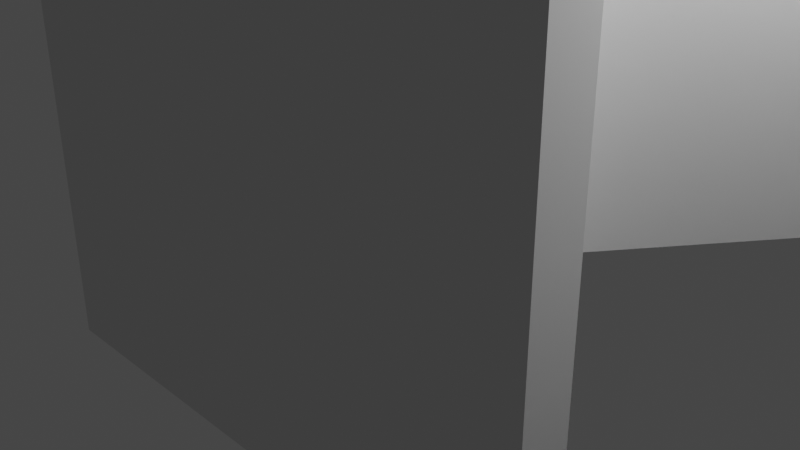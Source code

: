 # Source: bracket.blend  (saved by Blender 2.80.45; exported with 4.5.12 LTS)
import bpy
from mathutils import Matrix  # noqa: F401  (used for matrix-valued properties, if any)

bpy.ops.wm.read_factory_settings(use_empty=True)
scene = bpy.context.scene
scene.name = 'Scene'

# ---- collections
col_collection = bpy.data.collections.new('Collection'); scene.collection.children.link(col_collection)

# ---- world
world_world = bpy.data.worlds.new('World'); scene.world = world_world
world_world.use_nodes = True; world_world.node_tree.nodes.clear()
_N = world_world.node_tree.nodes; _L = world_world.node_tree.links
n0 = _N.new('ShaderNodeOutputWorld'); n0.name = 'World Output'; n0.location = (300, 300)
n1 = _N.new('ShaderNodeBackground'); n1.name = 'Background'; n1.location = (10, 300)
n1.inputs[0].default_value = (0.05088, 0.05088, 0.05088, 1.0)
_L.new(n1.outputs[0], n0.inputs[0])
n0.is_active_output = True
world_world.color = (0.05088, 0.05088, 0.05088)
world_world.use_sun_shadow = False
world_world.sun_shadow_jitter_overblur = 0.0

# ---- cameras
cam_camera = bpy.data.cameras.new('Camera')
cam_camera.clip_end = 100.0
cam_camera.ortho_scale = 7.314
cam_camera.dof.focus_distance = 0.0
cam_camera.dof.aperture_fstop = 128.0

# ---- lights
light_light = bpy.data.lights.new('Light', 'POINT')
light_light.transmission_factor = 0.0
light_light.cutoff_distance = 30.0
light_light.energy = 1000.0
light_light.shadow_buffer_clip_start = 1.001
light_light.shadow_soft_size = 0.1
light_light.shadow_maximum_resolution = 0.006
light_light.use_absolute_resolution = True

# ---- meshes
me_plane = bpy.data.meshes.new('Plane')
me_plane.from_pydata([(3.313, -1.915, -2.0), (3.313, -1.915, 2.0), (-8.583e-09, -1.915, -2.0), (-8.583e-09, 1.766, 2.0), (0.3936, 1.766, 2.0), (3.313, -1.386, 2.0), (-8.583e-09, 1.766, -2.0), (0.3936, 1.766, -2.0), (3.313, -1.386, -2.0), (2.201, -1.047, -2.0), (0.2616, 1.047, -2.0), (0.0, 1.047, -2.0), (2.201, -1.047, 2.0), (0.2616, 1.047, 2.0), (0.0, 1.047, 2.0), (0.0, -1.268, -2.0), (-8.583e-09, -1.915, 2.0), (2.201, -1.268, -2.0), (0.0, -1.268, 2.0), (2.201, -1.268, 2.0), (3.313, -1.386, 6.0), (2.201, -1.047, 6.0), (3.313, -1.915, 6.0), (2.201, -1.268, 6.0), (0.0, -1.268, 6.0), (-8.583e-09, 1.766, 6.0), (0.0, 1.047, 6.0), (0.2616, 1.047, 6.0), (0.3936, 1.766, 6.0), (-8.583e-09, -1.915, 6.0), (2.34, -0.3358, -2.0), (1.367, 0.7149, -2.0), (1.555, -0.3491, -2.0), (0.9082, 0.3491, -2.0), (1.555, -0.3491, 2.0), (0.9082, 0.3491, 2.0), (2.34, -0.3358, 2.0), (1.367, 0.7149, 2.0), (1.555, -0.3491, 6.0), (0.9082, 0.3491, 6.0), (2.34, -0.3358, 6.0), (1.367, 0.7149, 6.0), (0.0, 1.766, 3.376), (0.3936, 1.766, 3.376), (3.313, -1.386, 3.376), (3.313, -1.915, 3.376), (0.0, -1.915, 3.376), (2.34, -0.3358, 3.376), (1.367, 0.7149, 3.376), (0.0, -1.915, 0.6237), (3.313, -1.915, 0.6237), (0.0, 1.766, 0.6237), (3.313, -1.386, 0.6237), (0.3936, 1.766, 0.6237), (2.34, -0.3358, 0.6237), (1.367, 0.7149, 0.6237), (4.078, 2.121, 2.0), (2.346, 2.121, 2.0), (4.078, 2.121, 0.6237), (2.346, 2.121, 0.6237), (4.078, 2.121, 3.376), (2.346, 2.121, 3.376), (4.078, 3.036, 2.0), (2.346, 3.036, 2.0), (4.078, 3.036, 0.6237), (2.346, 3.036, 0.6237), (4.078, 3.036, 3.376), (2.346, 3.036, 3.376), (4.078, 3.742, 2.0), (3.011, 3.742, 2.0), (4.078, 3.742, 0.6237), (3.011, 3.742, 0.6237), (4.078, 3.742, 3.376), (3.011, 3.742, 3.376), (5.016, 3.036, 0.6237), (5.016, 3.036, 2.0), (5.016, 3.036, 3.376), (5.016, 3.742, 0.6237), (5.016, 3.742, 2.0), (5.016, 3.742, 3.376), (5.921, 3.036, 1.406), (5.921, 3.036, 2.0), (5.921, 3.036, 2.594), (5.921, 3.742, 1.406), (5.921, 3.742, 2.0), (5.921, 3.742, 2.594)], [], [(33, 35, 13, 10), (10, 13, 14, 11), (45, 44, 20, 22), (12, 19, 23, 21), (17, 9, 8, 0), (43, 42, 25, 28), (33, 10, 7, 31), (19, 18, 24, 23), (52, 5, 1, 50), (49, 50, 1, 16), (53, 51, 3, 4), (55, 53, 4, 37), (10, 11, 6, 7), (15, 18, 19, 17), (15, 17, 0, 2), (9, 17, 19, 12), (14, 13, 27, 26), (38, 21, 20, 40), (26, 27, 28, 25), (23, 24, 29, 22), (21, 23, 22, 20), (46, 45, 22, 29), (34, 12, 21, 38), (48, 43, 28, 41), (44, 47, 40, 20), (47, 48, 41, 40), (13, 35, 39, 27), (35, 34, 38, 39), (27, 39, 41, 28), (39, 38, 40, 41), (52, 54, 36, 5), (48, 47, 60, 61), (9, 32, 30, 8), (32, 33, 31, 30), (9, 12, 34, 32), (32, 34, 35, 33), (54, 55, 59, 58), (5, 36, 47, 44), (37, 4, 43, 48), (16, 1, 45, 46), (4, 3, 42, 43), (1, 5, 44, 45), (30, 31, 55, 54), (8, 30, 54, 52), (31, 7, 53, 55), (7, 6, 51, 53), (2, 0, 50, 49), (8, 52, 50, 0), (60, 56, 62, 66), (61, 60, 66, 67), (36, 54, 58, 56), (47, 36, 56, 60), (55, 37, 57, 59), (37, 48, 61, 57), (63, 67, 73, 69), (64, 65, 71, 70), (56, 58, 64, 62), (58, 59, 65, 64), (57, 61, 67, 63), (59, 57, 63, 65), (70, 71, 69, 68), (68, 69, 73, 72), (65, 63, 69, 71), (67, 66, 72, 73), (68, 72, 79, 78), (64, 70, 77, 74), (77, 78, 84, 83), (74, 77, 83, 80), (70, 68, 78, 77), (72, 66, 76, 79), (66, 62, 75, 76), (62, 64, 74, 75), (82, 81, 84, 85), (81, 80, 83, 84), (75, 74, 80, 81), (79, 76, 82, 85), (78, 79, 85, 84), (76, 75, 81, 82)])
_uv = me_plane.uv_layers.new(name='UVMap')
_uv.uv.foreach_set('vector', [1.0, 0.6667, 1.0, 0.6667, 1.0, 1.0, 1.0, 1.0, 1.0, 1.0, 1.0, 1.0, 0.5, 1.0, 0.5, 1.0, 1.0, 0.0, 1.0, 0.0, 1.0, 0.0, 1.0, 0.0, 1.0, 0.0, 1.0, 0.0, 1.0, 0.0, 1.0, 0.0, 1.0, 0.0, 1.0, 0.0, 1.0, 0.0, 1.0, 0.0, 1.0, 1.0, 0.5, 1.0, 0.5, 1.0, 1.0, 1.0, 1.0, 0.6667, 1.0, 1.0, 1.0, 1.0, 1.0, 0.6667, 1.0, 0.0, 0.5, 0.0, 0.5, 0.0, 1.0, 0.0, 1.0, 0.0, 1.0, 0.0, 1.0, 0.0, 1.0, 0.0, 0.5, 0.0, 1.0, 0.0, 1.0, 0.0, 0.5, 0.0, 1.0, 1.0, 0.5, 1.0, 0.5, 1.0, 1.0, 1.0, 1.0, 0.6667, 1.0, 1.0, 1.0, 1.0, 1.0, 0.6667, 1.0, 1.0, 0.5, 1.0, 0.5, 1.0, 1.0, 1.0, 0.5, 0.0, 0.5, 0.0, 1.0, 0.0, 1.0, 0.0, 0.5, 0.0, 1.0, 0.0, 1.0, 0.0, 0.5, 0.0, 1.0, 0.0, 1.0, 0.0, 1.0, 0.0, 1.0, 0.0, 0.5, 1.0, 1.0, 1.0, 1.0, 1.0, 0.5, 1.0, 1.0, 0.3333, 1.0, 0.0, 1.0, 0.0, 1.0, 0.3333, 0.5, 1.0, 1.0, 1.0, 1.0, 1.0, 0.5, 1.0, 1.0, 0.0, 0.5, 0.0, 0.5, 0.0, 1.0, 0.0, 1.0, 0.0, 1.0, 0.0, 1.0, 0.0, 1.0, 0.0, 0.5, 0.0, 1.0, 0.0, 1.0, 0.0, 0.5, 0.0, 1.0, 0.3333, 1.0, 0.0, 1.0, 0.0, 1.0, 0.3333, 1.0, 0.6667, 1.0, 1.0, 1.0, 1.0, 1.0, 0.6667, 1.0, 0.0, 1.0, 0.3333, 1.0, 0.3333, 1.0, 0.0, 1.0, 0.3333, 1.0, 0.6667, 1.0, 0.6667, 1.0, 0.3333, 1.0, 1.0, 1.0, 0.6667, 1.0, 0.6667, 1.0, 1.0, 1.0, 0.6667, 1.0, 0.3333, 1.0, 0.3333, 1.0, 0.6667, 1.0, 1.0, 1.0, 0.6667, 1.0, 0.6667, 1.0, 1.0, 1.0, 0.6667, 1.0, 0.3333, 1.0, 0.3333, 1.0, 0.6667, 1.0, 0.0, 1.0, 0.3333, 1.0, 0.3333, 1.0, 0.0, 1.0, 0.6667, 1.0, 0.3333, 1.0, 0.3333, 1.0, 0.6667, 1.0, 0.0, 1.0, 0.3333, 1.0, 0.3333, 1.0, 0.0, 1.0, 0.3333, 1.0, 0.6667, 1.0, 0.6667, 1.0, 0.3333, 1.0, 0.0, 1.0, 0.0, 1.0, 0.3333, 1.0, 0.3333, 1.0, 0.3333, 1.0, 0.3333, 1.0, 0.6667, 1.0, 0.6667, 1.0, 0.3333, 1.0, 0.6667, 1.0, 0.6667, 1.0, 0.3333, 1.0, 0.0, 1.0, 0.3333, 1.0, 0.3333, 1.0, 0.0, 1.0, 0.6667, 1.0, 1.0, 1.0, 1.0, 1.0, 0.6667, 0.5, 0.0, 1.0, 0.0, 1.0, 0.0, 0.5, 0.0, 1.0, 1.0, 0.5, 1.0, 0.5, 1.0, 1.0, 1.0, 1.0, 0.0, 1.0, 0.0, 1.0, 0.0, 1.0, 0.0, 1.0, 0.3333, 1.0, 0.6667, 1.0, 0.6667, 1.0, 0.3333, 1.0, 0.0, 1.0, 0.3333, 1.0, 0.3333, 1.0, 0.0, 1.0, 0.6667, 1.0, 1.0, 1.0, 1.0, 1.0, 0.6667, 1.0, 1.0, 0.5, 1.0, 0.5, 1.0, 1.0, 1.0, 0.5, 0.0, 1.0, 0.0, 1.0, 0.0, 0.5, 0.0, 1.0, 0.0, 1.0, 0.0, 1.0, 0.0, 1.0, 0.0, 1.0, 0.3333, 1.0, 0.3333, 1.0, 0.3333, 1.0, 0.3333, 1.0, 0.6667, 1.0, 0.3333, 1.0, 0.3333, 1.0, 0.6667, 1.0, 0.3333, 1.0, 0.3333, 1.0, 0.3333, 1.0, 0.3333, 1.0, 0.3333, 1.0, 0.3333, 1.0, 0.3333, 1.0, 0.3333, 1.0, 0.6667, 1.0, 0.6667, 1.0, 0.6667, 1.0, 0.6667, 1.0, 0.6667, 1.0, 0.6667, 1.0, 0.6667, 1.0, 0.6667, 1.0, 0.6667, 1.0, 0.6667, 1.0, 0.5388, 1.0, 0.5388, 1.0, 0.3333, 1.0, 0.6667, 1.0, 0.5388, 1.0, 0.3333, 1.0, 0.3333, 1.0, 0.3333, 1.0, 0.3333, 1.0, 0.3333, 1.0, 0.3333, 1.0, 0.6667, 1.0, 0.6667, 1.0, 0.3333, 1.0, 0.6667, 1.0, 0.6667, 1.0, 0.6667, 1.0, 0.6667, 1.0, 0.6667, 1.0, 0.6667, 1.0, 0.6667, 1.0, 0.6667, 1.0, 0.3333, 1.0, 0.5388, 1.0, 0.5388, 1.0, 0.3333, 1.0, 0.3333, 1.0, 0.5388, 1.0, 0.5388, 1.0, 0.3333, 1.0, 0.6667, 1.0, 0.6667, 1.0, 0.5388, 1.0, 0.5388, 1.0, 0.6667, 1.0, 0.3333, 1.0, 0.3333, 1.0, 0.5388, 1.0, 0.3333, 1.0, 0.3333, 1.0, 0.3333, 1.0, 0.3333, 1.0, 0.3333, 1.0, 0.3333, 1.0, 0.3333, 1.0, 0.3333, 1.0, 0.3333, 1.0, 0.3333, 1.0, 0.3333, 1.0, 0.3333, 1.0, 0.3333, 1.0, 0.3333, 1.0, 0.3333, 1.0, 0.3333, 1.0, 0.3333, 1.0, 0.3333, 1.0, 0.3333, 1.0, 0.3333, 1.0, 0.3333, 1.0, 0.3333, 1.0, 0.3333, 1.0, 0.3333, 1.0, 0.3333, 1.0, 0.3333, 1.0, 0.3333, 1.0, 0.3333, 1.0, 0.3333, 1.0, 0.3333, 1.0, 0.3333, 1.0, 0.3333, 1.0, 0.3333, 1.0, 0.3333, 1.0, 0.3333, 1.0, 0.3333, 1.0, 0.3333, 1.0, 0.3333, 1.0, 0.3333, 1.0, 0.3333, 1.0, 0.3333, 1.0, 0.3333, 1.0, 0.3333, 1.0, 0.3333, 1.0, 0.3333, 1.0, 0.3333, 1.0, 0.3333, 1.0, 0.3333, 1.0, 0.3333, 1.0, 0.3333, 1.0, 0.3333, 1.0, 0.3333, 1.0, 0.3333, 1.0, 0.3333, 1.0, 0.3333, 1.0, 0.3333])
me_plane.use_remesh_preserve_volume = False
me_plane.use_remesh_preserve_attributes = False
me_plane.use_mirror_vertex_groups = False
me_plane.update()
me_cylinder = bpy.data.meshes.new('Cylinder')
me_cylinder.from_pydata([(8.102e-08, 0.3532, -1.198), (-0.02503, 0.644, 0.1296), (0.06891, 0.3464, -1.198), (0.104, 0.6313, 0.1296), (0.1352, 0.3263, -1.198), (0.2281, 0.5936, 0.1296), (0.1962, 0.2937, -1.198), (0.3425, 0.5325, 0.1296), (0.2498, 0.2498, -1.198), (0.4427, 0.4502, 0.1296), (0.2937, 0.1962, -1.198), (0.525, 0.35, 0.1296), (0.3263, 0.1352, -1.198), (0.5861, 0.2356, 0.1296), (0.3464, 0.06891, -1.198), (0.6238, 0.1115, 0.1296), (0.3532, 9.933e-08, -1.198), (0.6365, -0.01757, 0.1296), (0.3464, -0.06891, -1.198), (0.6238, -0.1466, 0.1296), (0.3263, -0.1352, -1.198), (0.5861, -0.2707, 0.1296), (0.2937, -0.1962, -1.198), (0.525, -0.3851, 0.1296), (0.2498, -0.2498, -1.198), (0.4427, -0.4853, 0.1296), (0.1962, -0.2937, -1.198), (0.3425, -0.5676, 0.1296), (0.1352, -0.3263, -1.198), (0.2281, -0.6287, 0.1296), (0.06891, -0.3464, -1.198), (0.104, -0.6664, 0.1296), (-3.407e-08, -0.3532, -1.198), (-0.02503, -0.6791, 0.1296), (-0.06891, -0.3464, -1.198), (-0.1541, -0.6664, 0.1296), (-0.1352, -0.3263, -1.198), (-0.2782, -0.6287, 0.1296), (-0.1962, -0.2937, -1.198), (-0.3926, -0.5676, 0.1296), (-0.2498, -0.2498, -1.198), (-0.4928, -0.4853, 0.1296), (-0.2937, -0.1962, -1.198), (-0.5751, -0.3851, 0.1296), (-0.3263, -0.1352, -1.198), (-0.6362, -0.2707, 0.1296), (-0.3464, -0.06891, -1.198), (-0.6739, -0.1466, 0.1296), (-0.3532, 4.137e-07, -1.198), (-0.6866, -0.01757, 0.1296), (-0.3464, 0.06891, -1.198), (-0.6739, 0.1115, 0.1296), (-0.3263, 0.1352, -1.198), (-0.6362, 0.2356, 0.1296), (-0.2937, 0.1962, -1.198), (-0.5751, 0.35, 0.1296), (-0.2498, 0.2498, -1.198), (-0.4928, 0.4502, 0.1296), (-0.1962, 0.2937, -1.198), (-0.3926, 0.5325, 0.1296), (-0.1352, 0.3263, -1.198), (-0.2782, 0.5936, 0.1296), (-0.06891, 0.3464, -1.198), (-0.1541, 0.6313, 0.1296), (8.102e-08, 0.3532, -0.3944), (0.06891, 0.3464, -0.3944), (0.1352, 0.3263, -0.3944), (0.1962, 0.2937, -0.3944), (0.2498, 0.2498, -0.3944), (0.2937, 0.1962, -0.3944), (0.3263, 0.1352, -0.3944), (0.3464, 0.06891, -0.3944), (0.3532, 1.19e-07, -0.3944), (0.3464, -0.06891, -0.3944), (0.3263, -0.1352, -0.3944), (0.2937, -0.1962, -0.3944), (0.2498, -0.2498, -0.3944), (0.1962, -0.2937, -0.3944), (0.1352, -0.3263, -0.3944), (0.06891, -0.3464, -0.3944), (-3.407e-08, -0.3532, -0.3944), (-0.06891, -0.3464, -0.3944), (-0.1352, -0.3263, -0.3944), (-0.1962, -0.2937, -0.3944), (-0.2498, -0.2498, -0.3944), (-0.2937, -0.1962, -0.3944), (-0.3263, -0.1352, -0.3944), (-0.3464, -0.06891, -0.3944), (-0.3532, 4.334e-07, -0.3944), (-0.3464, 0.06891, -0.3944), (-0.3263, 0.1352, -0.3944), (-0.2937, 0.1962, -0.3944), (-0.2498, 0.2498, -0.3944), (-0.1962, 0.2937, -0.3944), (-0.1352, 0.3263, -0.3944), (-0.06891, 0.3464, -0.3944)], [], [(64, 1, 3, 65), (65, 3, 5, 66), (66, 5, 7, 67), (67, 7, 9, 68), (68, 9, 11, 69), (69, 11, 13, 70), (70, 13, 15, 71), (71, 15, 17, 72), (72, 17, 19, 73), (73, 19, 21, 74), (74, 21, 23, 75), (75, 23, 25, 76), (76, 25, 27, 77), (77, 27, 29, 78), (78, 29, 31, 79), (79, 31, 33, 80), (80, 33, 35, 81), (81, 35, 37, 82), (82, 37, 39, 83), (83, 39, 41, 84), (84, 41, 43, 85), (85, 43, 45, 86), (86, 45, 47, 87), (87, 47, 49, 88), (88, 49, 51, 89), (89, 51, 53, 90), (90, 53, 55, 91), (91, 55, 57, 92), (92, 57, 59, 93), (93, 59, 61, 94), (3, 1, 63, 61, 59, 57, 55, 53, 51, 49, 47, 45, 43, 41, 39, 37, 35, 33, 31, 29, 27, 25, 23, 21, 19, 17, 15, 13, 11, 9, 7, 5), (94, 61, 63, 95), (95, 63, 1, 64), (0, 2, 4, 6, 8, 10, 12, 14, 16, 18, 20, 22, 24, 26, 28, 30, 32, 34, 36, 38, 40, 42, 44, 46, 48, 50, 52, 54, 56, 58, 60, 62), (62, 95, 64, 0), (60, 94, 95, 62), (58, 93, 94, 60), (56, 92, 93, 58), (54, 91, 92, 56), (52, 90, 91, 54), (50, 89, 90, 52), (48, 88, 89, 50), (46, 87, 88, 48), (44, 86, 87, 46), (42, 85, 86, 44), (40, 84, 85, 42), (38, 83, 84, 40), (36, 82, 83, 38), (34, 81, 82, 36), (32, 80, 81, 34), (30, 79, 80, 32), (28, 78, 79, 30), (26, 77, 78, 28), (24, 76, 77, 26), (22, 75, 76, 24), (20, 74, 75, 22), (18, 73, 74, 20), (16, 72, 73, 18), (14, 71, 72, 16), (12, 70, 71, 14), (10, 69, 70, 12), (8, 68, 69, 10), (6, 67, 68, 8), (4, 66, 67, 6), (2, 65, 66, 4), (0, 64, 65, 2)])
_uv = me_cylinder.uv_layers.new(name='UVMap')
_uv.uv.foreach_set('vector', [1.0, 0.75, 1.0, 1.0, 0.9688, 1.0, 0.9687, 0.75, 0.9687, 0.75, 0.9688, 1.0, 0.9375, 1.0, 0.9375, 0.75, 0.9375, 0.75, 0.9375, 1.0, 0.9062, 1.0, 0.9062, 0.75, 0.9062, 0.75, 0.9062, 1.0, 0.875, 1.0, 0.875, 0.75, 0.875, 0.75, 0.875, 1.0, 0.8438, 1.0, 0.8438, 0.75, 0.8438, 0.75, 0.8438, 1.0, 0.8125, 1.0, 0.8125, 0.75, 0.8125, 0.75, 0.8125, 1.0, 0.7812, 1.0, 0.7813, 0.75, 0.7813, 0.75, 0.7812, 1.0, 0.75, 1.0, 0.75, 0.75, 0.75, 0.75, 0.75, 1.0, 0.7188, 1.0, 0.7188, 0.75, 0.7188, 0.75, 0.7188, 1.0, 0.6875, 1.0, 0.6875, 0.75, 0.6875, 0.75, 0.6875, 1.0, 0.6562, 1.0, 0.6562, 0.75, 0.6562, 0.75, 0.6562, 1.0, 0.625, 1.0, 0.625, 0.75, 0.625, 0.75, 0.625, 1.0, 0.5938, 1.0, 0.5938, 0.75, 0.5938, 0.75, 0.5938, 1.0, 0.5625, 1.0, 0.5625, 0.75, 0.5625, 0.75, 0.5625, 1.0, 0.5312, 1.0, 0.5312, 0.75, 0.5312, 0.75, 0.5312, 1.0, 0.5, 1.0, 0.5, 0.75, 0.5, 0.75, 0.5, 1.0, 0.4688, 1.0, 0.4688, 0.75, 0.4688, 0.75, 0.4688, 1.0, 0.4375, 1.0, 0.4375, 0.75, 0.4375, 0.75, 0.4375, 1.0, 0.4062, 1.0, 0.4062, 0.75, 0.4062, 0.75, 0.4062, 1.0, 0.375, 1.0, 0.375, 0.75, 0.375, 0.75, 0.375, 1.0, 0.3438, 1.0, 0.3438, 0.75, 0.3438, 0.75, 0.3438, 1.0, 0.3125, 1.0, 0.3125, 0.75, 0.3125, 0.75, 0.3125, 1.0, 0.2812, 1.0, 0.2812, 0.75, 0.2812, 0.75, 0.2812, 1.0, 0.25, 1.0, 0.25, 0.75, 0.25, 0.75, 0.25, 1.0, 0.2188, 1.0, 0.2188, 0.75, 0.2188, 0.75, 0.2188, 1.0, 0.1875, 1.0, 0.1875, 0.75, 0.1875, 0.75, 0.1875, 1.0, 0.1562, 1.0, 0.1562, 0.75, 0.1562, 0.75, 0.1562, 1.0, 0.125, 1.0, 0.125, 0.75, 0.125, 0.75, 0.125, 1.0, 0.09375, 1.0, 0.09375, 0.75, 0.09375, 0.75, 0.09375, 1.0, 0.0625, 1.0, 0.0625, 0.75, 0.2968, 0.4854, 0.25, 0.49, 0.2032, 0.4854, 0.1582, 0.4717, 0.1167, 0.4496, 0.08029, 0.4197, 0.05045, 0.3833, 0.02827, 0.3418, 0.01461, 0.2968, 0.01, 0.25, 0.01461, 0.2032, 0.02827, 0.1582, 0.05045, 0.1167, 0.08029, 0.08029, 0.1167, 0.05045, 0.1582, 0.02827, 0.2032, 0.01461, 0.25, 0.01, 0.2968, 0.01461, 0.3418, 0.02827, 0.3833, 0.05045, 0.4197, 0.08029, 0.4496, 0.1167, 0.4717, 0.1582, 0.4854, 0.2032, 0.49, 0.25, 0.4854, 0.2968, 0.4717, 0.3418, 0.4496, 0.3833, 0.4197, 0.4197, 0.3833, 0.4496, 0.3418, 0.4717, 0.0625, 0.75, 0.0625, 1.0, 0.03125, 1.0, 0.03125, 0.75, 0.03125, 0.75, 0.03125, 1.0, 0.0, 1.0, 0.0, 0.75, 0.75, 0.49, 0.7968, 0.4854, 0.8418, 0.4717, 0.8833, 0.4496, 0.9197, 0.4197, 0.9496, 0.3833, 0.9717, 0.3418, 0.9854, 0.2968, 0.99, 0.25, 0.9854, 0.2032, 0.9717, 0.1582, 0.9496, 0.1167, 0.9197, 0.08029, 0.8833, 0.05045, 0.8418, 0.02827, 0.7968, 0.01461, 0.75, 0.01, 0.7032, 0.01461, 0.6582, 0.02827, 0.6167, 0.05045, 0.5803, 0.08029, 0.5504, 0.1167, 0.5283, 0.1582, 0.5146, 0.2032, 0.51, 0.25, 0.5146, 0.2968, 0.5283, 0.3418, 0.5504, 0.3833, 0.5803, 0.4197, 0.6167, 0.4496, 0.6582, 0.4717, 0.7032, 0.4854, 0.03125, 0.5, 0.03125, 0.75, 0.0, 0.75, 0.0, 0.5, 0.0625, 0.5, 0.0625, 0.75, 0.03125, 0.75, 0.03125, 0.5, 0.09375, 0.5, 0.09375, 0.75, 0.0625, 0.75, 0.0625, 0.5, 0.125, 0.5, 0.125, 0.75, 0.09375, 0.75, 0.09375, 0.5, 0.1562, 0.5, 0.1562, 0.75, 0.125, 0.75, 0.125, 0.5, 0.1875, 0.5, 0.1875, 0.75, 0.1562, 0.75, 0.1562, 0.5, 0.2188, 0.5, 0.2188, 0.75, 0.1875, 0.75, 0.1875, 0.5, 0.25, 0.5, 0.25, 0.75, 0.2188, 0.75, 0.2188, 0.5, 0.2812, 0.5, 0.2812, 0.75, 0.25, 0.75, 0.25, 0.5, 0.3125, 0.5, 0.3125, 0.75, 0.2812, 0.75, 0.2812, 0.5, 0.3438, 0.5, 0.3438, 0.75, 0.3125, 0.75, 0.3125, 0.5, 0.375, 0.5, 0.375, 0.75, 0.3438, 0.75, 0.3438, 0.5, 0.4062, 0.5, 0.4062, 0.75, 0.375, 0.75, 0.375, 0.5, 0.4375, 0.5, 0.4375, 0.75, 0.4062, 0.75, 0.4062, 0.5, 0.4688, 0.5, 0.4688, 0.75, 0.4375, 0.75, 0.4375, 0.5, 0.5, 0.5, 0.5, 0.75, 0.4688, 0.75, 0.4688, 0.5, 0.5312, 0.5, 0.5312, 0.75, 0.5, 0.75, 0.5, 0.5, 0.5625, 0.5, 0.5625, 0.75, 0.5312, 0.75, 0.5312, 0.5, 0.5938, 0.5, 0.5938, 0.75, 0.5625, 0.75, 0.5625, 0.5, 0.625, 0.5, 0.625, 0.75, 0.5938, 0.75, 0.5938, 0.5, 0.6562, 0.5, 0.6562, 0.75, 0.625, 0.75, 0.625, 0.5, 0.6875, 0.5, 0.6875, 0.75, 0.6562, 0.75, 0.6562, 0.5, 0.7188, 0.5, 0.7188, 0.75, 0.6875, 0.75, 0.6875, 0.5, 0.75, 0.5, 0.75, 0.75, 0.7188, 0.75, 0.7188, 0.5, 0.7812, 0.5, 0.7813, 0.75, 0.75, 0.75, 0.75, 0.5, 0.8125, 0.5, 0.8125, 0.75, 0.7813, 0.75, 0.7812, 0.5, 0.8438, 0.5, 0.8438, 0.75, 0.8125, 0.75, 0.8125, 0.5, 0.875, 0.5, 0.875, 0.75, 0.8438, 0.75, 0.8438, 0.5, 0.9062, 0.5, 0.9062, 0.75, 0.875, 0.75, 0.875, 0.5, 0.9375, 0.5, 0.9375, 0.75, 0.9062, 0.75, 0.9062, 0.5, 0.9688, 0.5, 0.9687, 0.75, 0.9375, 0.75, 0.9375, 0.5, 1.0, 0.5, 1.0, 0.75, 0.9687, 0.75, 0.9688, 0.5])
me_cylinder.use_remesh_preserve_volume = False
me_cylinder.use_remesh_preserve_attributes = False
me_cylinder.use_mirror_vertex_groups = False
me_cylinder.update()

# ---- objects
ob_light = bpy.data.objects.new('Light', light_light)
ob_camera = bpy.data.objects.new('Camera', cam_camera)
ob_mount = bpy.data.objects.new('Mount', me_plane)
ob_screwhole = bpy.data.objects.new('ScrewHole', me_cylinder)

# ---- transforms, parenting, visibility, modifiers, constraints
ob_light.location = (4.076, 1.005, 5.904)
ob_light.rotation_euler = (0.6503, 0.05522, 1.866)
ob_light.lock_rotations_4d = False
ob_light.empty_display_type = 'ARROWS'
ob_light.color = (0.0, 0.0, 0.0, 0.0)
ob_light.lineart.crease_threshold = 0.0
ob_camera.location = (7.359, -6.926, 4.958)
ob_camera.rotation_euler = (1.109, 0.0, 0.8149)
ob_camera.lock_rotations_4d = False
ob_camera.empty_display_type = 'ARROWS'
ob_camera.color = (0.0, 0.0, 0.0, 0.0)
ob_camera.display_type = 'WIRE'
ob_camera.lineart.crease_threshold = 0.0
ob_mount.location = (0.0, 0.0, 0.0)
ob_mount.lineart.crease_threshold = 0.0
_m = ob_mount.modifiers.new('Boolean', 'BOOLEAN')
_m.object = ob_screwhole
_m.solver = 'FAST'
_m = ob_mount.modifiers.new('Mirror', 'MIRROR')
_m.use_clip = True
_m = ob_mount.modifiers.new('Bevel', 'BEVEL')
_m.segments = 4
ob_screwhole.location = (5.016, 3.036, 2.0)
ob_screwhole.rotation_euler = (1.571, -0.0, 0.0)
ob_screwhole.lineart.crease_threshold = 0.0

# ---- collection membership
col_collection.objects.link(ob_light)
col_collection.objects.link(ob_camera)
col_collection.objects.link(ob_mount)
col_collection.objects.link(ob_screwhole)

# ---- scene / render settings (as saved in the file)
scene.camera = ob_camera
scene.frame_start = 1; scene.frame_end = 250; scene.frame_set(1)
scene.render.engine = 'BLENDER_EEVEE_NEXT'
scene.cycles.use_denoising = False
scene.cycles.samples = 128
scene.cycles.sampling_pattern = 'TABULATED_SOBOL'
scene.cycles.use_adaptive_sampling = False
scene.cycles.use_light_tree = False
scene.view_settings.view_transform = 'Filmic'
bpy.context.view_layer.update()
